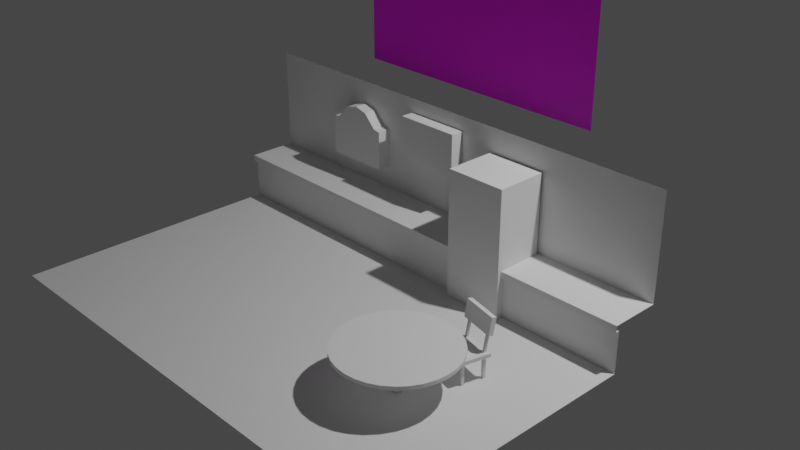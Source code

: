 # Source: MM00984_Kitchen_Scene_v01.blend  (saved by Blender 2.90.8; exported with 4.5.12 LTS)
import bpy
from mathutils import Matrix  # noqa: F401  (used for matrix-valued properties, if any)

bpy.ops.wm.read_factory_settings(use_empty=True)
scene = bpy.context.scene
scene.name = 'Scene'

# ---- collections
col_collection = bpy.data.collections.new('Collection'); scene.collection.children.link(col_collection)

# ---- images (referenced by path relative to the original .blend; pixels are not part of the script)
import os
ASSET_DIR = os.environ.get("B2B_ASSET_DIR", "")  # directory of the original .blend (textures are referenced by path, not embedded)
HERE = os.path.dirname(os.path.abspath(__file__))  # packed textures are extracted next to this script under _unpacked/

def load_image(name, relpath, width, height, colorspace="sRGB"):
    """Load a texture the original file referenced (path relative to the .blend, or extracted next to this script)."""
    p = next((c for c in (os.path.join(HERE, relpath), os.path.join(ASSET_DIR, relpath)) if relpath and os.path.exists(c)), "")
    if p:
        img = bpy.data.images.load(p, check_existing=True)
        img.name = name
    else:  # same state as the original file: an image datablock whose file is absent (Cycles renders it pink)
        img = bpy.data.images.new(name, width, height)
        img.source = "FILE"
        img.filepath = "//" + (relpath or name)
    img.colorspace_settings.name = colorspace
    return img
img_istockphoto_165791297_1024x1024_jpg = load_image('istockphoto-165791297-1024x1024.jpg', 'reference/istockphoto-165791297-1024x1024.jpg', 1024, 1024, 'sRGB')

# ---- materials (node trees are filled in below, after node groups)
mat_material = bpy.data.materials.new('Material')
mat_material.alpha_threshold = 0.0
mat_material.use_transparent_shadow = False
mat_material.line_color = (0.0, 0.0, 0.0, 1.0)

# ---- material node trees
mat_material.use_nodes = True; mat_material.node_tree.nodes.clear()
_N = mat_material.node_tree.nodes; _L = mat_material.node_tree.links
n0 = _N.new('ShaderNodeOutputMaterial'); n0.name = 'Material Output'; n0.location = (300, 300)
n1 = _N.new('ShaderNodeBsdfPrincipled'); n1.name = 'Principled BSDF'; n1.location = (10, 300)
n1.distribution = 'GGX'
n1.subsurface_method = 'BURLEY'
n1.inputs[2].default_value = 0.4
n1.inputs[3].default_value = 1.45
n1.inputs[27].default_value = (0.0, 0.0, 0.0, 1.0)
n1.inputs[28].default_value = 1.0
n2 = _N.new('ShaderNodeTexImage'); n2.name = 'Image Texture'; n2.location = (-426, 177)
n2.image = img_istockphoto_165791297_1024x1024_jpg
_L.new(n1.outputs[0], n0.inputs[0])
_L.new(n2.outputs[0], n1.inputs[0])
n0.is_active_output = True

# ---- world
world_world = bpy.data.worlds.new('World'); scene.world = world_world
world_world.use_nodes = True; world_world.node_tree.nodes.clear()
_N = world_world.node_tree.nodes; _L = world_world.node_tree.links
n0 = _N.new('ShaderNodeOutputWorld'); n0.name = 'World Output'; n0.location = (300, 300)
n1 = _N.new('ShaderNodeBackground'); n1.name = 'Background'; n1.location = (10, 300)
n1.inputs[0].default_value = (0.05088, 0.05088, 0.05088, 1.0)
_L.new(n1.outputs[0], n0.inputs[0])
n0.is_active_output = True
world_world.color = (0.05088, 0.05088, 0.05088)
world_world.use_sun_shadow = False
world_world.sun_shadow_jitter_overblur = 0.0

# ---- cameras
cam_camera = bpy.data.cameras.new('Camera')
cam_camera.clip_end = 100.0
cam_camera.ortho_scale = 7.314

# ---- lights
light_light = bpy.data.lights.new('Light', 'POINT')
light_light.transmission_factor = 0.0
light_light.energy = 1000.0
light_light.shadow_soft_size = 0.1
light_light.shadow_maximum_resolution = 0.006
light_light.use_absolute_resolution = True

# ---- meshes
me_plane = bpy.data.meshes.new('Plane')
me_plane.from_pydata([(-1.0, -1.0, -5.732e-15), (1.0, -1.0, 5.732e-15), (-1.0, 1.0, -5.732e-15), (1.0, 1.0, 5.732e-15)], [], [(0, 1, 3, 2)])
_uv = me_plane.uv_layers.new(name='UVMap')
_uv.uv.foreach_set('vector', [0.0, 0.0, 1.0, 0.0, 1.0, 1.0, 0.0, 1.0])
me_plane.materials.append(mat_material)
me_plane.use_remesh_fix_poles = True
me_plane.use_remesh_preserve_attributes = False
me_plane.use_mirror_vertex_groups = False
me_plane.update()
me_plane_001 = bpy.data.meshes.new('Plane.001')
me_plane_001.from_pydata([(-2.393, -2.872, 0.0), (0.7707, -2.872, 0.0), (-2.393, 0.0, 0.5069), (-2.393, 0.0, 0.0), (0.7707, 0.0, 0.0), (-2.393, 0.4918, 0.5069), (0.7707, 0.4918, 0.5069), (-2.393, 0.4918, 1.614), (0.7707, 0.4918, 1.614), (1.423, 0.4918, 0.5069), (1.423, 0.4918, 1.614), (1.423, 0.0, 0.5069), (1.423, 0.4918, 0.5069), (1.423, 0.0, 0.0), (1.423, -2.872, 0.0), (0.7707, 0.4918, 0.0), (1.423, 0.4918, 0.0), (2.745, 0.4918, 0.5069), (2.745, 0.4918, 1.614), (2.745, 0.0, 0.5069), (2.745, 0.4918, 0.5069), (2.745, 0.0, 0.0), (2.745, -2.872, 0.0), (0.7707, 0.0, 0.4411), (-2.393, 0.0, 0.4411), (0.7707, 0.4918, 0.4411), (1.423, 0.0, 0.4411), (1.423, 0.4918, 0.4411), (2.745, 0.0, 0.4411), (0.7707, -0.0398, 0.4411), (0.7707, -0.0398, 0.5069), (-2.393, -0.0398, 0.5069), (1.423, -0.0398, 0.5069), (2.745, -0.0398, 0.5069), (-2.393, -0.0398, 0.4411), (1.423, -0.0398, 0.4411), (2.745, -0.0398, 0.4411)], [], [(0, 1, 4, 3), (12, 11, 32, 33, 19, 20), (5, 6, 8, 7), (8, 6, 9, 10), (2, 31, 30, 6, 5), (27, 16, 13, 26), (10, 9, 17, 18), (14, 13, 21, 22), (26, 13, 21, 28), (1, 14, 13, 4), (15, 25, 23, 4), (3, 4, 23, 24), (26, 28, 36, 35), (12, 27, 26, 11), (34, 29, 30, 31), (32, 35, 36, 33), (24, 23, 29, 34), (11, 26, 35, 32), (6, 30, 29, 23, 25)])
_uv = me_plane_001.uv_layers.new(name='UVMap')
_uv.uv.foreach_set('vector', [0.4836, 0.0, 0.4836, 0.5241, 6.353e-09, 0.5241, 0.0, 3.95e-08, 0.8339, 0.6949, 0.7511, 0.6949, 0.7444, 0.6949, 0.7444, 0.4759, 0.7511, 0.4759, 0.8339, 0.4759, 0.4836, 0.8513, 0.4836, 0.3271, 0.6701, 0.3271, 0.6701, 0.8513, 0.6701, 0.3271, 0.4836, 0.3271, 0.4836, 0.219, 0.6701, 0.219, 0.8994, 0.5241, 0.8927, 0.5241, 0.8927, 9.875e-09, 0.9822, 0.0, 0.9822, 0.5241, 0.08536, 0.6322, 0.1596, 0.6322, 0.1596, 0.7137, 0.08536, 0.7137, 0.6701, 0.219, 0.4836, 0.219, 0.4836, 7.9e-08, 0.6701, 0.0, 0.8927, 0.0, 0.8927, 0.4759, 0.6701, 0.4759, 0.6701, 7.9e-08, 0.07427, 0.8513, 3.627e-08, 0.8513, 0.0, 0.6322, 0.07427, 0.6322, 0.4836, 0.5241, 0.4836, 0.6322, 7.663e-09, 0.6322, 6.353e-09, 0.5241, 0.245, 0.7203, 0.1707, 0.7203, 0.1707, 0.6388, 0.245, 0.6388, 0.6701, 1.0, 0.6701, 0.4759, 0.7444, 0.4759, 0.7444, 1.0, 0.845, 0.6949, 0.845, 0.4759, 0.8517, 0.4759, 0.8517, 0.6949, 0.07427, 0.6322, 0.08536, 0.6322, 0.08536, 0.7137, 0.07427, 0.7137, 0.9822, 0.5241, 0.9822, 0.0, 0.9933, 0.0, 0.9933, 0.5241, 0.845, 0.6949, 0.8339, 0.6949, 0.8339, 0.4759, 0.845, 0.4759, 0.9933, 0.5241, 0.9933, 0.0, 1.0, 0.0, 1.0, 0.5241, 0.07427, 0.7137, 0.08536, 0.7137, 0.08536, 0.7203, 0.07427, 0.7203, 0.1596, 0.7203, 0.1596, 0.6322, 0.1707, 0.6322, 0.1707, 0.6388, 0.1707, 0.7203])
me_plane_001.use_remesh_fix_poles = True
me_plane_001.use_remesh_preserve_attributes = False
me_plane_001.use_mirror_vertex_groups = False
me_plane_001.update()
me_plane_002 = bpy.data.meshes.new('Plane.002')
me_plane_002.from_pydata([(-0.3532, -0.2119, 0.0), (0.3532, -0.2119, 0.0), (-0.3532, 0.2119, 0.0), (0.3532, 0.2119, 0.0), (-0.3532, -0.2119, 0.1591), (0.3532, -0.2119, 0.1591), (-0.3532, 0.2119, 0.1591), (0.3532, 0.2119, 0.1591)], [], [(4, 5, 7, 6), (1, 3, 7, 5), (2, 0, 4, 6), (3, 2, 6, 7), (0, 1, 5, 4)])
_uv = me_plane_002.uv_layers.new(name='UVMap')
_uv.uv.foreach_set('vector', [0.8678, 1.692, 0.8678, 1.368, 1.051, 1.368, 1.051, 1.692, 1.257, 1.562, 1.257, 1.757, 1.188, 1.757, 1.188, 1.562, 1.257, 1.368, 1.257, 1.562, 1.188, 1.562, 1.188, 1.368, 1.188, 1.368, 1.188, 1.692, 1.12, 1.692, 1.12, 1.368, 1.051, 1.692, 1.051, 1.368, 1.12, 1.368, 1.12, 1.692])
me_plane_002.use_remesh_fix_poles = True
me_plane_002.use_remesh_preserve_attributes = False
me_plane_002.use_mirror_vertex_groups = False
me_plane_002.update()
me_plane_003 = bpy.data.meshes.new('Plane.003')
me_plane_003.from_pydata([(-0.3532, -0.2119, 0.001707), (0.3532, -0.2119, 0.001707), (-0.3532, 0.2119, 0.001707), (0.3532, 0.2119, 0.001707), (-0.3532, -0.2119, 0.1619), (0.3532, -0.2119, 0.1619), (-0.3532, 0.2119, 0.1619), (0.3532, 0.2119, 0.1619)], [], [(4, 5, 7, 6), (1, 3, 7, 5), (2, 0, 4, 6), (0, 1, 5, 4)])
_uv = me_plane_003.uv_layers.new(name='UVMap')
_uv.uv.foreach_set('vector', [-0.02933, -0.3012, -0.02933, -0.7159, 0.2541, -0.7159, 0.2541, -0.3012, 0.4683, -0.4671, 0.4683, -0.2182, 0.3612, -0.2182, 0.3612, -0.4671, 0.4683, -0.7159, 0.4683, -0.4671, 0.3612, -0.4671, 0.3612, -0.7159, 0.2541, -0.3012, 0.2541, -0.7159, 0.3612, -0.7159, 0.3612, -0.3012])
me_plane_003.use_remesh_fix_poles = True
me_plane_003.use_remesh_preserve_attributes = False
me_plane_003.use_mirror_vertex_groups = False
me_plane_003.update()
me_plane_004 = bpy.data.meshes.new('Plane.004')
me_plane_004.from_pydata([(-0.3532, 0.2119, 0.001707), (0.3532, 0.2119, 0.001707), (-0.3532, 0.2119, 0.1619), (0.3532, 0.2119, 0.1619), (0.0, 0.4052, 0.001707), (0.0, 0.4052, 0.1619), (-0.2824, 0.2242, 0.001707), (-0.2824, 0.2242, 0.1619), (0.2781, 0.2242, 0.001707), (0.2781, 0.2242, 0.1619), (-0.1412, 0.3685, 0.001707), (-0.1412, 0.3685, 0.1619), (0.1391, 0.3685, 0.001707), (0.1391, 0.3685, 0.1619)], [], [(6, 0, 2, 7), (12, 4, 5, 13), (10, 6, 7, 11), (1, 8, 9, 3), (4, 10, 11, 5), (8, 12, 13, 9), (11, 7, 9, 13), (7, 2, 3, 9), (13, 5, 11)])
_uv = me_plane_004.uv_layers.new(name='UVMap')
_uv.uv.foreach_set('vector', [0.3017, -0.1351, 0.3483, -0.1351, 0.3483, 0.0173, 0.3017, 0.0173, 0.1656, -0.1351, 0.06983, -0.1351, 0.06983, -0.2876, 0.1656, -0.2876, 0.1671, -0.1351, 0.3017, -0.1351, 0.3017, 0.0173, 0.1671, 0.0173, 0.3483, -0.1351, 0.2992, -0.1351, 0.2992, -0.2876, 0.3483, -0.2876, 0.06983, -0.1351, 0.1671, -0.1351, 0.1671, 0.0173, 0.06983, 0.0173, 0.2992, -0.1351, 0.1656, -0.1351, 0.1656, -0.2876, 0.2992, -0.2876, -0.1785, -0.6027, -0.04121, -0.7004, -0.04121, -0.3125, -0.1785, -0.4087, -0.04121, -0.7004, -0.0295, -0.7493, -0.0295, -0.2605, -0.04121, -0.3125, -0.1785, -0.4087, -0.2134, -0.5049, -0.1785, -0.6027])
me_plane_004.use_remesh_fix_poles = True
me_plane_004.use_remesh_preserve_attributes = False
me_plane_004.use_mirror_vertex_groups = False
me_plane_004.update()
me_cube = bpy.data.meshes.new('Cube')
me_cube.from_pydata([(-0.06286, -0.08149, -1.0), (-0.06286, -0.08149, 0.3537), (-0.06286, 0.4651, -1.0), (-0.06286, 0.4651, 0.3537), (0.5896, -0.08149, -1.0), (0.5896, -0.08149, 0.3537), (0.5896, 0.4651, -1.0), (0.5896, 0.4651, 0.3537)], [], [(0, 1, 3, 2), (2, 3, 7, 6), (6, 7, 5, 4), (4, 5, 1, 0), (2, 6, 4, 0), (7, 3, 1, 5)])
_uv = me_cube.uv_layers.new(name='UVMap')
_uv.uv.foreach_set('vector', [0.4534, 1.438, 0.4534, 1.195, 0.5354, 1.195, 0.5354, 1.438, 0.3554, 1.438, 0.3554, 1.195, 0.4534, 1.195, 0.4534, 1.438, 0.6175, 1.195, 0.6175, 1.438, 0.5354, 1.438, 0.5354, 1.195, 0.2575, 1.438, 0.2575, 1.195, 0.3554, 1.195, 0.3554, 1.438, 0.3396, 1.555, 0.3396, 1.438, 0.4216, 1.438, 0.4216, 1.555, 0.3396, 1.438, 0.3396, 1.555, 0.2575, 1.555, 0.2575, 1.438])
me_cube.use_remesh_fix_poles = True
me_cube.use_remesh_preserve_attributes = False
me_cube.use_mirror_vertex_groups = False
me_cube.update()
me_cylinder = bpy.data.meshes.new('Cylinder')
me_cylinder.from_pydata([(0.0, 1.0, -0.03297), (0.0, 1.0, 0.03297), (0.1951, 0.9808, -0.03297), (0.1951, 0.9808, 0.03297), (0.3827, 0.9239, -0.03297), (0.3827, 0.9239, 0.03297), (0.5556, 0.8315, -0.03297), (0.5556, 0.8315, 0.03297), (0.7071, 0.7071, -0.03297), (0.7071, 0.7071, 0.03297), (0.8315, 0.5556, -0.03297), (0.8315, 0.5556, 0.03297), (0.9239, 0.3827, -0.03297), (0.9239, 0.3827, 0.03297), (0.9808, 0.1951, -0.03297), (0.9808, 0.1951, 0.03297), (1.0, 7.55e-08, -0.03297), (1.0, 7.55e-08, 0.03297), (0.9808, -0.1951, -0.03297), (0.9808, -0.1951, 0.03297), (0.9239, -0.3827, -0.03297), (0.9239, -0.3827, 0.03297), (0.8315, -0.5556, -0.03297), (0.8315, -0.5556, 0.03297), (0.7071, -0.7071, -0.03297), (0.7071, -0.7071, 0.03297), (0.5556, -0.8315, -0.03297), (0.5556, -0.8315, 0.03297), (0.3827, -0.9239, -0.03297), (0.3827, -0.9239, 0.03297), (0.1951, -0.9808, -0.03297), (0.1951, -0.9808, 0.03297), (-3.258e-07, -1.0, -0.03297), (-3.258e-07, -1.0, 0.03297), (-0.1951, -0.9808, -0.03297), (-0.1951, -0.9808, 0.03297), (-0.3827, -0.9239, -0.03297), (-0.3827, -0.9239, 0.03297), (-0.5556, -0.8315, -0.03297), (-0.5556, -0.8315, 0.03297), (-0.7071, -0.7071, -0.03297), (-0.7071, -0.7071, 0.03297), (-0.8315, -0.5556, -0.03297), (-0.8315, -0.5556, 0.03297), (-0.9239, -0.3827, -0.03297), (-0.9239, -0.3827, 0.03297), (-0.9808, -0.1951, -0.03297), (-0.9808, -0.1951, 0.03297), (-1.0, 9.656e-07, -0.03297), (-1.0, 9.656e-07, 0.03297), (-0.9808, 0.1951, -0.03297), (-0.9808, 0.1951, 0.03297), (-0.9239, 0.3827, -0.03297), (-0.9239, 0.3827, 0.03297), (-0.8315, 0.5556, -0.03297), (-0.8315, 0.5556, 0.03297), (-0.7071, 0.7071, -0.03297), (-0.7071, 0.7071, 0.03297), (-0.5556, 0.8315, -0.03297), (-0.5556, 0.8315, 0.03297), (-0.3827, 0.9239, -0.03297), (-0.3827, 0.9239, 0.03297), (-0.1951, 0.9808, -0.03297), (-0.1951, 0.9808, 0.03297), (2.188e-07, 0.08229, -0.7213), (2.188e-07, 0.08229, -0.03297), (0.01605, 0.08071, -0.7213), (0.01605, 0.08071, -0.03297), (0.03149, 0.07602, -0.7213), (0.03149, 0.07602, -0.03297), (0.04572, 0.06842, -0.7213), (0.04572, 0.06842, -0.03297), (0.05819, 0.05819, -0.7213), (0.05819, 0.05819, -0.03297), (0.06842, 0.04572, -0.7213), (0.06842, 0.04572, -0.03297), (0.07602, 0.03149, -0.7213), (0.07602, 0.03149, -0.03297), (0.08071, 0.01605, -0.7213), (0.08071, 0.01605, -0.03297), (0.08229, 6.213e-09, -0.7213), (0.08229, 6.213e-09, -0.03297), (0.08071, -0.01605, -0.7213), (0.08071, -0.01605, -0.03297), (0.07602, -0.03149, -0.7213), (0.07602, -0.03149, -0.03297), (0.06842, -0.04572, -0.7213), (0.06842, -0.04572, -0.03297), (0.05819, -0.05819, -0.7213), (0.05819, -0.05819, -0.03297), (0.04572, -0.06842, -0.7213), (0.04572, -0.06842, -0.03297), (0.03149, -0.07602, -0.7213), (0.03149, -0.07602, -0.03297), (0.01605, -0.08071, -0.7213), (0.01605, -0.08071, -0.03297), (1.92e-07, -0.08229, -0.7213), (1.92e-07, -0.08229, -0.03297), (-0.01605, -0.08071, -0.7213), (-0.01605, -0.08071, -0.03297), (-0.03149, -0.07602, -0.7213), (-0.03149, -0.07602, -0.03297), (-0.04572, -0.06842, -0.7213), (-0.04572, -0.06842, -0.03297), (-0.05819, -0.05819, -0.7213), (-0.05819, -0.05819, -0.03297), (-0.06842, -0.04572, -0.7213), (-0.06842, -0.04572, -0.03297), (-0.07602, -0.03149, -0.7213), (-0.07602, -0.03149, -0.03297), (-0.08071, -0.01605, -0.7213), (-0.08071, -0.01605, -0.03297), (-0.08229, 7.946e-08, -0.7213), (-0.08229, 7.946e-08, -0.03297), (-0.08071, 0.01605, -0.7213), (-0.08071, 0.01605, -0.03297), (-0.07602, 0.03149, -0.7213), (-0.07602, 0.03149, -0.03297), (-0.06842, 0.04572, -0.7213), (-0.06842, 0.04572, -0.03297), (-0.05819, 0.05819, -0.7213), (-0.05819, 0.05819, -0.03297), (-0.04572, 0.06842, -0.7213), (-0.04572, 0.06842, -0.03297), (-0.03149, 0.07602, -0.7213), (-0.03149, 0.07602, -0.03297), (-0.01605, 0.08071, -0.7213), (-0.01605, 0.08071, -0.03297)], [], [(0, 1, 3, 2), (2, 3, 5, 4), (4, 5, 7, 6), (6, 7, 9, 8), (8, 9, 11, 10), (10, 11, 13, 12), (12, 13, 15, 14), (14, 15, 17, 16), (16, 17, 19, 18), (18, 19, 21, 20), (20, 21, 23, 22), (22, 23, 25, 24), (24, 25, 27, 26), (26, 27, 29, 28), (28, 29, 31, 30), (30, 31, 33, 32), (32, 33, 35, 34), (34, 35, 37, 36), (36, 37, 39, 38), (38, 39, 41, 40), (40, 41, 43, 42), (42, 43, 45, 44), (44, 45, 47, 46), (46, 47, 49, 48), (48, 49, 51, 50), (50, 51, 53, 52), (52, 53, 55, 54), (54, 55, 57, 56), (56, 57, 59, 58), (58, 59, 61, 60), (3, 1, 63, 61, 59, 57, 55, 53, 51, 49, 47, 45, 43, 41, 39, 37, 35, 33, 31, 29, 27, 25, 23, 21, 19, 17, 15, 13, 11, 9, 7, 5), (60, 61, 63, 62), (62, 63, 1, 0), (64, 65, 67, 66), (66, 67, 69, 68), (68, 69, 71, 70), (70, 71, 73, 72), (72, 73, 75, 74), (74, 75, 77, 76), (76, 77, 79, 78), (78, 79, 81, 80), (80, 81, 83, 82), (82, 83, 85, 84), (84, 85, 87, 86), (86, 87, 89, 88), (88, 89, 91, 90), (90, 91, 93, 92), (92, 93, 95, 94), (94, 95, 97, 96), (96, 97, 99, 98), (98, 99, 101, 100), (100, 101, 103, 102), (102, 103, 105, 104), (104, 105, 107, 106), (106, 107, 109, 108), (108, 109, 111, 110), (110, 111, 113, 112), (112, 113, 115, 114), (114, 115, 117, 116), (116, 117, 119, 118), (118, 119, 121, 120), (120, 121, 123, 122), (122, 123, 125, 124), (124, 125, 127, 126), (126, 127, 65, 64)])
_uv = me_cylinder.uv_layers.new(name='UVMap')
_uv.uv.foreach_set('vector', [0.8574, 0.4017, 0.8629, 0.4084, 0.839, 0.4245, 0.8349, 0.4168, 0.8349, 0.4168, 0.839, 0.4245, 0.8123, 0.4356, 0.8099, 0.4272, 0.8099, 0.4272, 0.8123, 0.4356, 0.7841, 0.4414, 0.7834, 0.4325, 0.7834, 0.4325, 0.7841, 0.4414, 0.7552, 0.4415, 0.7568, 0.4334, 0.7568, 0.4334, 0.7552, 0.4415, 0.7269, 0.436, 0.7298, 0.4274, 0.7298, 0.4274, 0.7269, 0.436, 0.7001, 0.4251, 0.7047, 0.4171, 0.7047, 0.4171, 0.7001, 0.4251, 0.6761, 0.4092, 0.6822, 0.4022, 0.6822, 0.4022, 0.6761, 0.4092, 0.6554, 0.3889, 0.663, 0.3831, 0.663, 0.3831, 0.6554, 0.3889, 0.6394, 0.3648, 0.6479, 0.3606, 0.6479, 0.3606, 0.6394, 0.3648, 0.6284, 0.3381, 0.6376, 0.3355, 0.6376, 0.3355, 0.6284, 0.3381, 0.6228, 0.3098, 0.6323, 0.309, 0.6323, 0.309, 0.6228, 0.3098, 0.6228, 0.2809, 0.6323, 0.2819, 0.6323, 0.2819, 0.6228, 0.2809, 0.6284, 0.2526, 0.6376, 0.2554, 0.6376, 0.2554, 0.6284, 0.2526, 0.6395, 0.2259, 0.6479, 0.2304, 0.6479, 0.2304, 0.6395, 0.2259, 0.6555, 0.2019, 0.6629, 0.2079, 0.6629, 0.2079, 0.6555, 0.2019, 0.6758, 0.1815, 0.6821, 0.1887, 0.6821, 0.1887, 0.6758, 0.1815, 0.6998, 0.1654, 0.7045, 0.1736, 0.7045, 0.1736, 0.6998, 0.1654, 0.7264, 0.1543, 0.7295, 0.1632, 0.7295, 0.1632, 0.7264, 0.1543, 0.7547, 0.1485, 0.7561, 0.1579, 0.7561, 0.1579, 0.7547, 0.1485, 0.7836, 0.1484, 0.7831, 0.1578, 0.7831, 0.1578, 0.7836, 0.1484, 0.8119, 0.1539, 0.8097, 0.163, 0.8097, 0.163, 0.8119, 0.1539, 0.8386, 0.1649, 0.8347, 0.1733, 0.8347, 0.1733, 0.8386, 0.1649, 0.8627, 0.1808, 0.8573, 0.1883, 0.8573, 0.1883, 0.8627, 0.1808, 0.8832, 0.2011, 0.8765, 0.2073, 0.8765, 0.2073, 0.8832, 0.2011, 0.8993, 0.2251, 0.8915, 0.2298, 0.8915, 0.2298, 0.8993, 0.2251, 0.9103, 0.2518, 0.9018, 0.2549, 0.9018, 0.2549, 0.9103, 0.2518, 0.9159, 0.2801, 0.9071, 0.2814, 0.9071, 0.2814, 0.9159, 0.2801, 0.9159, 0.309, 0.9071, 0.3085, 0.9071, 0.3085, 0.9159, 0.309, 0.9103, 0.3373, 0.9018, 0.335, 0.9018, 0.335, 0.9103, 0.3373, 0.8993, 0.3639, 0.8915, 0.36, 0.7298, 0.4274, 0.7047, 0.4171, 0.6822, 0.4022, 0.663, 0.3831, 0.6479, 0.3606, 0.6376, 0.3355, 0.6323, 0.309, 0.6323, 0.2819, 0.6376, 0.2554, 0.6479, 0.2304, 0.6629, 0.2079, 0.6821, 0.1887, 0.7045, 0.1736, 0.7295, 0.1632, 0.7561, 0.1579, 0.7831, 0.1578, 0.8097, 0.163, 0.8347, 0.1733, 0.8573, 0.1883, 0.8765, 0.2073, 0.8915, 0.2298, 0.9018, 0.2549, 0.9071, 0.2814, 0.9071, 0.3085, 0.9018, 0.335, 0.8915, 0.36, 0.8765, 0.3825, 0.8574, 0.4017, 0.8349, 0.4168, 0.8099, 0.4272, 0.7834, 0.4325, 0.7568, 0.4334, 0.8915, 0.36, 0.8993, 0.3639, 0.8833, 0.388, 0.8765, 0.3825, 0.8765, 0.3825, 0.8833, 0.388, 0.8629, 0.4084, 0.8574, 0.4017, 0.9721, 0.7941, 0.9721, 0.9822, 0.9724, 0.9822, 0.9724, 0.7941, 0.9724, 0.7941, 0.9724, 0.9822, 0.9727, 0.9822, 0.9727, 0.7941, 0.9727, 0.7941, 0.9727, 0.9822, 0.973, 0.9822, 0.973, 0.7941, 0.973, 0.7941, 0.973, 0.9822, 0.9734, 0.9822, 0.9734, 0.7941, 0.9734, 0.7941, 0.9734, 0.9822, 0.9737, 0.9822, 0.9737, 0.7941, 0.9737, 0.7941, 0.9737, 0.9822, 0.974, 0.9822, 0.974, 0.7941, 0.974, 0.7941, 0.974, 0.9822, 0.9743, 0.9822, 0.9743, 0.7941, 0.9743, 0.7941, 0.9743, 0.9822, 0.9746, 0.9822, 0.9746, 0.7941, 0.9746, 0.7941, 0.9746, 0.9822, 0.9749, 0.9822, 0.9749, 0.7941, 0.9749, 0.7941, 0.9749, 0.9822, 0.9753, 0.9822, 0.9753, 0.7941, 0.9753, 0.7941, 0.9753, 0.9822, 0.9756, 0.9822, 0.9756, 0.7941, 0.9756, 0.7941, 0.9756, 0.9822, 0.9759, 0.9822, 0.9759, 0.7941, 0.9759, 0.7941, 0.9759, 0.9822, 0.9762, 0.9822, 0.9762, 0.7941, 0.9762, 0.7941, 0.9762, 0.9822, 0.9765, 0.9822, 0.9765, 0.7941, 0.9765, 0.7941, 0.9765, 0.9822, 0.9768, 0.9822, 0.9768, 0.7941, 0.9768, 0.7941, 0.9768, 0.9822, 0.9772, 0.9822, 0.9772, 0.7941, 0.9772, 0.7941, 0.9772, 0.9822, 0.9775, 0.9822, 0.9775, 0.7941, 0.9775, 0.7941, 0.9775, 0.9822, 0.9778, 0.9822, 0.9778, 0.7941, 0.9778, 0.7941, 0.9778, 0.9822, 0.9781, 0.9822, 0.9781, 0.7941, 0.9781, 0.7941, 0.9781, 0.9822, 0.9784, 0.9822, 0.9784, 0.7941, 0.9784, 0.7941, 0.9784, 0.9822, 0.9787, 0.9822, 0.9787, 0.7941, 0.9787, 0.7941, 0.9787, 0.9822, 0.9791, 0.9822, 0.9791, 0.7941, 0.9791, 0.7941, 0.9791, 0.9822, 0.9794, 0.9822, 0.9794, 0.7941, 0.9794, 0.7941, 0.9794, 0.9822, 0.9797, 0.9822, 0.9797, 0.7941, 0.9797, 0.7941, 0.9797, 0.9822, 0.98, 0.9822, 0.98, 0.7941, 0.98, 0.7941, 0.98, 0.9822, 0.9803, 0.9822, 0.9803, 0.7941, 0.9803, 0.7941, 0.9803, 0.9822, 0.9806, 0.9822, 0.9806, 0.7941, 0.9806, 0.7941, 0.9806, 0.9822, 0.9809, 0.9822, 0.9809, 0.7941, 0.9809, 0.7941, 0.9809, 0.9822, 0.9813, 0.9822, 0.9813, 0.7941, 0.9813, 0.7941, 0.9813, 0.9822, 0.9816, 0.9822, 0.9816, 0.7941, 0.9816, 0.7941, 0.9816, 0.9822, 0.9819, 0.9822, 0.9819, 0.7941, 0.9819, 0.7941, 0.9819, 0.9822, 0.9822, 0.9822, 0.9822, 0.7941])
me_cylinder.use_remesh_fix_poles = True
me_cylinder.use_remesh_preserve_attributes = False
me_cylinder.use_mirror_vertex_groups = False
me_cylinder.update()
me_cube_001 = bpy.data.meshes.new('Cube.001')
me_cube_001.from_pydata([(-1.408, 0.01521, -0.3026), (-1.408, 0.237, 0.9867), (-1.408, 0.3733, -0.3642), (-1.408, 0.5951, 0.9251), (1.408, 0.01521, -0.3026), (1.408, 0.237, 0.9867), (1.408, 0.3733, -0.3642), (1.408, 0.5951, 0.9251), (0.9506, -0.08998, -1.663), (0.9506, 0.1352, -0.3233), (0.9506, 0.09265, -1.643), (0.9506, 0.3144, -0.3541), (1.127, -0.08998, -1.663), (1.127, 0.1352, -0.3233), (1.127, 0.09265, -1.643), (1.127, 0.3144, -0.3541), (-1.121, -0.08998, -1.663), (-1.121, 0.1352, -0.3233), (-1.121, 0.09265, -1.643), (-1.121, 0.3144, -0.3541), (-0.9455, -0.08998, -1.663), (-0.9455, 0.1352, -0.3233), (-0.9455, 0.09265, -1.643), (-0.9455, 0.3144, -0.3541), (-1.408, -1.823, -1.654), (-1.408, 0.278, -1.654), (1.408, -1.823, -1.654), (1.408, 0.278, -1.654), (-1.408, -1.823, -1.928), (-1.408, 0.278, -1.928), (1.408, 0.278, -1.928), (1.408, -1.823, -1.928), (0.9359, -0.1061, -3.621), (0.9359, -0.1061, -1.87), (0.9359, 0.1061, -3.621), (0.9359, 0.1061, -1.87), (1.141, -0.1061, -3.621), (1.141, -0.1061, -1.87), (1.141, 0.1061, -3.621), (1.141, 0.1061, -1.87), (-1.136, -0.1061, -3.621), (-1.136, -0.1061, -1.87), (-1.136, 0.1061, -3.621), (-1.136, 0.1061, -1.87), (-0.9308, -0.1061, -3.621), (-0.9308, -0.1061, -1.87), (-0.9308, 0.1061, -3.621), (-0.9308, 0.1061, -1.87), (0.9359, -1.734, -3.621), (0.9359, -1.734, -1.87), (0.9359, -1.522, -3.621), (0.9359, -1.522, -1.87), (1.141, -1.734, -3.621), (1.141, -1.734, -1.87), (1.141, -1.522, -3.621), (1.141, -1.522, -1.87), (-1.136, -1.734, -3.621), (-1.136, -1.734, -1.87), (-1.136, -1.522, -3.621), (-1.136, -1.522, -1.87), (-0.9308, -1.734, -3.621), (-0.9308, -1.734, -1.87), (-0.9308, -1.522, -3.621), (-0.9308, -1.522, -1.87)], [], [(0, 1, 3, 2), (2, 3, 7, 6), (6, 7, 5, 4), (4, 5, 1, 0), (8, 9, 11, 10), (7, 3, 1, 5), (10, 11, 15, 14), (14, 15, 13, 12), (12, 13, 9, 8), (15, 11, 9, 13), (16, 17, 19, 18), (18, 19, 23, 22), (22, 23, 21, 20), (20, 21, 17, 16), (23, 19, 17, 21), (27, 26, 24, 25), (30, 29, 28, 31), (24, 26, 31, 28), (27, 25, 29, 30), (26, 27, 30, 31), (25, 24, 28, 29), (32, 33, 35, 34), (34, 35, 39, 38), (38, 39, 37, 36), (36, 37, 33, 32), (50, 51, 55, 54), (40, 41, 43, 42), (42, 43, 47, 46), (46, 47, 45, 44), (44, 45, 41, 40), (48, 49, 51, 50), (54, 55, 53, 52), (52, 53, 49, 48), (56, 57, 59, 58), (58, 59, 63, 62), (62, 63, 61, 60), (60, 61, 57, 56)])
_uv = me_cube_001.uv_layers.new(name='UVMap')
_uv.uv.foreach_set('vector', [0.927, 0.4856, 0.927, 0.5033, 0.9221, 0.5033, 0.9221, 0.4856, 0.959, 0.4856, 0.9414, 0.4856, 0.9414, 0.4476, 0.959, 0.4476, 0.9319, 0.4856, 0.9319, 0.5033, 0.927, 0.5033, 0.927, 0.4856, 0.8848, 0.4856, 0.9024, 0.4856, 0.9024, 0.5236, 0.8848, 0.5236, 0.9573, 0.5092, 0.9573, 0.5276, 0.9549, 0.5275, 0.9549, 0.5099, 0.9073, 0.4856, 0.9073, 0.5236, 0.9024, 0.5236, 0.9024, 0.4856, 0.9405, 0.5268, 0.9405, 0.5093, 0.9429, 0.5093, 0.9429, 0.5268, 0.9574, 0.5269, 0.9573, 0.5092, 0.9598, 0.5092, 0.9598, 0.5276, 0.9319, 0.5275, 0.9319, 0.5093, 0.9343, 0.5093, 0.9343, 0.5275, 0.9429, 0.5093, 0.9453, 0.5093, 0.9453, 0.5117, 0.9429, 0.5117, 0.9646, 0.5092, 0.9647, 0.5276, 0.9623, 0.5276, 0.9623, 0.5099, 0.9377, 0.5268, 0.9377, 0.5093, 0.9401, 0.5093, 0.9401, 0.5268, 0.9599, 0.5269, 0.9598, 0.5092, 0.9623, 0.5092, 0.9623, 0.5276, 0.9348, 0.5275, 0.9348, 0.5093, 0.9372, 0.5093, 0.9372, 0.5275, 0.9453, 0.5093, 0.9477, 0.5093, 0.9477, 0.5117, 0.9453, 0.5117, 0.8848, 0.4476, 0.9132, 0.4476, 0.9132, 0.4856, 0.8848, 0.4856, 0.9414, 0.4476, 0.9414, 0.4856, 0.9132, 0.4856, 0.9132, 0.4476, 0.9147, 0.4856, 0.9147, 0.5236, 0.911, 0.5236, 0.911, 0.4856, 0.911, 0.4856, 0.911, 0.5236, 0.9073, 0.5236, 0.9073, 0.4856, 0.9184, 0.514, 0.9184, 0.4856, 0.9221, 0.4856, 0.9221, 0.514, 0.9147, 0.514, 0.9147, 0.4856, 0.9184, 0.4856, 0.9184, 0.514, 0.9463, 0.4856, 0.9463, 0.5093, 0.9434, 0.5093, 0.9434, 0.4856, 0.9645, 0.4476, 0.9645, 0.4712, 0.9617, 0.4712, 0.9617, 0.4476, 0.952, 0.4856, 0.952, 0.5093, 0.9491, 0.5093, 0.9491, 0.4856, 0.9577, 0.5092, 0.9577, 0.4856, 0.9604, 0.4856, 0.9604, 0.5092, 0.9277, 0.5269, 0.9277, 0.5033, 0.9304, 0.5033, 0.9304, 0.5269, 0.9491, 0.4856, 0.9491, 0.5093, 0.9463, 0.5093, 0.9463, 0.4856, 0.9249, 0.5033, 0.9249, 0.5269, 0.9221, 0.5269, 0.9221, 0.5033, 0.9549, 0.4856, 0.9549, 0.5093, 0.952, 0.5093, 0.952, 0.4856, 0.959, 0.4712, 0.959, 0.4476, 0.9617, 0.4476, 0.9617, 0.4712, 0.9405, 0.4856, 0.9405, 0.5093, 0.9377, 0.5093, 0.9377, 0.4856, 0.9377, 0.4856, 0.9377, 0.5093, 0.9348, 0.5093, 0.9348, 0.4856, 0.9549, 0.5092, 0.9549, 0.4856, 0.9577, 0.4856, 0.9577, 0.5092, 0.9434, 0.4856, 0.9434, 0.5093, 0.9405, 0.5093, 0.9405, 0.4856, 0.9277, 0.5033, 0.9277, 0.5269, 0.9249, 0.5269, 0.9249, 0.5033, 0.9348, 0.4856, 0.9348, 0.5093, 0.9319, 0.5093, 0.9319, 0.4856, 0.9604, 0.5092, 0.9604, 0.4856, 0.9632, 0.4856, 0.9632, 0.5092])
me_cube_001.use_remesh_fix_poles = True
me_cube_001.use_remesh_preserve_attributes = False
me_cube_001.use_mirror_vertex_groups = False
me_cube_001.update()

# ---- objects
ob_light = bpy.data.objects.new('Light', light_light)
ob_camera = bpy.data.objects.new('Camera', cam_camera)
ob_plane = bpy.data.objects.new('Plane', me_plane)
ob_plane_001 = bpy.data.objects.new('Plane.001', me_plane_001)
ob_plane_002 = bpy.data.objects.new('Plane.002', me_plane_002)
ob_plane_003 = bpy.data.objects.new('Plane.003', me_plane_003)
ob_plane_004 = bpy.data.objects.new('Plane.004', me_plane_004)
ob_cube = bpy.data.objects.new('Cube', me_cube)
ob_cylinder = bpy.data.objects.new('Cylinder', me_cylinder)
ob_cube_001 = bpy.data.objects.new('Cube.001', me_cube_001)

# ---- transforms, parenting, visibility, modifiers, constraints
ob_light.location = (4.076, 1.005, 5.904)
ob_light.rotation_euler = (0.6503, 0.05522, 1.866)
ob_light.lock_rotations_4d = False
ob_light.empty_display_type = 'ARROWS'
ob_light.color = (0.0, 0.0, 0.0, 0.0)
ob_light.lineart.crease_threshold = 0.0
ob_camera.location = (7.359, -6.926, 4.958)
ob_camera.rotation_euler = (1.109, 0.0, 0.8149)
ob_camera.lock_rotations_4d = False
ob_camera.empty_display_type = 'ARROWS'
ob_camera.color = (0.0, 0.0, 0.0, 0.0)
ob_camera.display_type = 'WIRE'
ob_camera.lineart.crease_threshold = 0.0
ob_plane.location = (0.266, 0.7566, 2.242)
ob_plane.rotation_euler = (1.571, -4.371e-08, -1.192e-07)
ob_plane.scale = (1.457, 1.0, 1.0)
ob_plane.lineart.crease_threshold = 0.0
ob_plane_001.location = (0.0, 0.0, -0.5319)
ob_plane_001.lineart.crease_threshold = 0.0
ob_plane_002.location = (0.03256, 0.5033, 0.7177)
ob_plane_002.rotation_euler = (1.571, -0.0, 0.0)
ob_plane_002.lineart.crease_threshold = 0.0
ob_plane_003.location = (-1.025, 0.5033, 0.434)
ob_plane_003.rotation_euler = (1.571, -0.0, 0.0)
ob_plane_003.lineart.crease_threshold = 0.0
ob_plane_004.location = (-1.025, 0.5033, 0.434)
ob_plane_004.rotation_euler = (1.571, -0.0, 0.0)
ob_plane_004.lineart.crease_threshold = 0.0
ob_cube.location = (0.8336, -0.0001464, 0.4681)
ob_cube.lineart.crease_threshold = 0.0
ob_cylinder.location = (1.62, -1.548, -0.1083)
ob_cylinder.scale = (0.5872, 0.5872, 0.5872)
ob_cylinder.lineart.crease_threshold = 0.0
ob_cube_001.location = (1.858, -0.842, -0.04311)
ob_cube_001.rotation_euler = (0.0, -0.0, -0.2415)
ob_cube_001.scale = (0.135, 0.135, 0.135)
ob_cube_001.lineart.crease_threshold = 0.0

# ---- collection membership
col_collection.objects.link(ob_light)
col_collection.objects.link(ob_camera)
col_collection.objects.link(ob_plane)
col_collection.objects.link(ob_plane_001)
col_collection.objects.link(ob_plane_002)
col_collection.objects.link(ob_plane_003)
col_collection.objects.link(ob_plane_004)
col_collection.objects.link(ob_cube)
col_collection.objects.link(ob_cylinder)
col_collection.objects.link(ob_cube_001)

# ---- scene / render settings (as saved in the file)
scene.camera = ob_camera
scene.frame_start = 1; scene.frame_end = 250; scene.frame_set(1)
scene.render.engine = 'BLENDER_EEVEE_NEXT'
scene.cycles.use_denoising = False
scene.cycles.samples = 128
scene.cycles.sampling_pattern = 'TABULATED_SOBOL'
scene.cycles.use_adaptive_sampling = False
scene.cycles.use_light_tree = False
scene.eevee.use_gtao = True
scene.view_settings.view_transform = 'Filmic'
bpy.context.view_layer.update()
